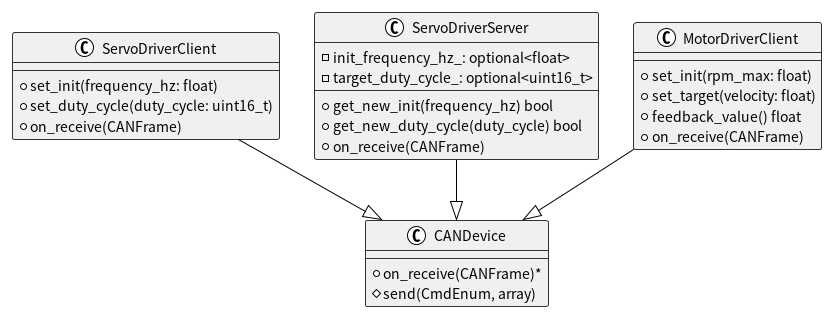

The diagram above was rendered by PlantUML. Its source (embedded in the PNG):
@startuml servo_classes
!theme plain
skinparam backgroundColor #ffffff
skinparam classBackgroundColor #f0f0f0
skinparam classBorderColor #333333

class CANDevice {
  {abstract}
  +on_receive(CANFrame)*
  #send(CmdEnum, array)
}

class ServoDriverClient {
  +set_init(frequency_hz: float)
  +set_duty_cycle(duty_cycle: uint16_t)
  +on_receive(CANFrame)
}

class ServoDriverServer {
  +get_new_init(frequency_hz) bool
  +get_new_duty_cycle(duty_cycle) bool
  +on_receive(CANFrame)
  -init_frequency_hz_: optional<float>
  -target_duty_cycle_: optional<uint16_t>
}

class MotorDriverClient {
  +set_init(rpm_max: float)
  +set_target(velocity: float)
  +feedback_value() float
  +on_receive(CANFrame)
}

ServoDriverClient --|> CANDevice
ServoDriverServer --|> CANDevice
MotorDriverClient --|> CANDevice

@enduml